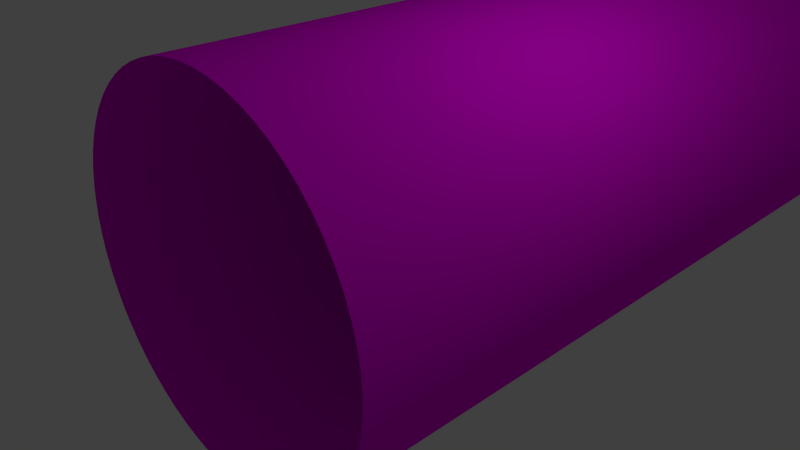 # Source: tunnel1.blend  (saved by Blender 2.74.0; exported with 4.5.12 LTS)
import bpy
from mathutils import Matrix  # noqa: F401  (used for matrix-valued properties, if any)

bpy.ops.wm.read_factory_settings(use_empty=True)
scene = bpy.context.scene
scene.name = 'Scene'

# ---- collections
col_collection_1 = bpy.data.collections.new('Collection 1'); scene.collection.children.link(col_collection_1)

# ---- images (referenced by path relative to the original .blend; pixels are not part of the script)
import os
ASSET_DIR = os.environ.get("B2B_ASSET_DIR", "")  # directory of the original .blend (textures are referenced by path, not embedded)
HERE = os.path.dirname(os.path.abspath(__file__))  # packed textures are extracted next to this script under _unpacked/

def load_image(name, relpath, width, height, colorspace="sRGB"):
    """Load a texture the original file referenced (path relative to the .blend, or extracted next to this script)."""
    p = next((c for c in (os.path.join(HERE, relpath), os.path.join(ASSET_DIR, relpath)) if relpath and os.path.exists(c)), "")
    if p:
        img = bpy.data.images.load(p, check_existing=True)
        img.name = name
    else:  # same state as the original file: an image datablock whose file is absent (Cycles renders it pink)
        img = bpy.data.images.new(name, width, height)
        img.source = "FILE"
        img.filepath = "//" + (relpath or name)
    img.colorspace_settings.name = colorspace
    return img
img_brick_wall_by_zicon_d4f232l_png = load_image('brick_wall_by_zicon-d4f232l.png', 'diffuse.jpg', 1024, 1024, 'sRGB')

# ---- materials (node trees are filled in below, after node groups)
mat_material_009 = bpy.data.materials.new('Material.009')
mat_material_009.alpha_threshold = 0.0
mat_material_009.roughness = 0.5

# ---- material node trees
mat_material_009.use_nodes = True; mat_material_009.node_tree.nodes.clear()
_N = mat_material_009.node_tree.nodes; _L = mat_material_009.node_tree.links
n0 = _N.new('ShaderNodeOutputMaterial'); n0.name = 'Material Output'; n0.location = (300, 300)
n1 = _N.new('ShaderNodeBsdfDiffuse'); n1.name = 'Diffuse BSDF'; n1.location = (10, 300)
n2 = _N.new('ShaderNodeTexImage'); n2.name = 'Image Texture'; n2.location = (-180, 300)
n2.width = 140
n2.image = img_brick_wall_by_zicon_d4f232l_png
_L.new(n1.outputs[0], n0.inputs[0])
_L.new(n2.outputs[0], n1.inputs[0])
n0.is_active_output = True

# ---- world
world_world = bpy.data.worlds.new('World'); scene.world = world_world
world_world.color = (0.05088, 0.05088, 0.05088)
world_world.use_sun_shadow = False
world_world.sun_shadow_jitter_overblur = 0.0
world_world.cycles.sampling_method = 'MANUAL'
world_world.cycles.sample_map_resolution = 256

# ---- cameras
cam_camera = bpy.data.cameras.new('Camera')
cam_camera.clip_end = 100.0
cam_camera.lens = 35.0
cam_camera.sensor_width = 32.0
cam_camera.sensor_height = 18.0
cam_camera.ortho_scale = 7.314
cam_camera.dof.focus_distance = 0.0

# ---- lights
light_lamp = bpy.data.lights.new('Lamp', 'POINT')
light_lamp.transmission_factor = 0.0
light_lamp.cutoff_distance = 30.0
light_lamp.energy = 100.0
light_lamp.shadow_buffer_clip_start = 1.001
light_lamp.shadow_soft_size = 0.1
light_lamp.shadow_maximum_resolution = 0.006
light_lamp.use_absolute_resolution = True
light_lamp.cycles.use_multiple_importance_sampling = False

# ---- meshes
me_cylinder_001 = bpy.data.meshes.new('Cylinder.001')
me_cylinder_001.from_pydata([(8.869e-07, 2.388, 2.388), (8.869e-07, -2.388, 2.388), (0.2341, 2.388, 2.376), (0.2341, -2.388, 2.376), (0.4659, 2.388, 2.342), (0.4659, -2.388, 2.342), (0.6932, 2.388, 2.285), (0.6932, -2.388, 2.285), (0.9138, 2.388, 2.206), (0.9138, -2.388, 2.206), (1.126, 2.388, 2.106), (1.126, -2.388, 2.106), (1.327, 2.388, 1.985), (1.327, -2.388, 1.985), (1.515, 2.388, 1.846), (1.515, -2.388, 1.846), (1.689, 2.388, 1.689), (1.689, -2.388, 1.689), (1.846, 2.388, 1.515), (1.846, -2.388, 1.515), (1.985, 2.388, 1.327), (1.985, -2.388, 1.327), (2.106, 2.388, 1.126), (2.106, -2.388, 1.126), (2.206, 2.388, 0.9138), (2.206, -2.388, 0.9138), (2.285, 2.388, 0.6932), (2.285, -2.388, 0.6932), (2.342, 2.388, 0.4659), (2.342, -2.388, 0.4659), (2.376, 2.388, 0.2341), (2.376, -2.388, 0.2341), (2.388, 2.388, 3.978e-08), (2.388, -2.388, -1.69e-07), (2.376, 2.388, -0.2341), (2.376, -2.388, -0.2341), (2.342, 2.388, -0.4659), (2.342, -2.388, -0.4659), (2.285, 2.388, -0.6932), (2.285, -2.388, -0.6932), (2.206, 2.388, -0.9138), (2.206, -2.388, -0.9138), (2.106, 2.388, -1.126), (2.106, -2.388, -1.126), (1.985, 2.388, -1.327), (1.985, -2.388, -1.327), (1.846, 2.388, -1.515), (1.846, -2.388, -1.515), (1.689, 2.388, -1.689), (1.689, -2.388, -1.689), (1.515, 2.388, -1.846), (1.515, -2.388, -1.846), (1.327, 2.388, -1.985), (1.327, -2.388, -1.985), (1.126, 2.388, -2.106), (1.126, -2.388, -2.106), (0.9138, 2.388, -2.206), (0.9138, -2.388, -2.206), (0.6932, 2.388, -2.285), (0.6932, -2.388, -2.285), (0.4659, 2.388, -2.342), (0.4659, -2.388, -2.342), (0.2341, 2.388, -2.376), (0.2341, -2.388, -2.376), (-1.03e-06, 2.388, -2.388), (-1.03e-06, -2.388, -2.388), (-0.2341, 2.388, -2.376), (-0.2341, -2.388, -2.376), (-0.4659, 2.388, -2.342), (-0.4659, -2.388, -2.342), (-0.6932, 2.388, -2.285), (-0.6932, -2.388, -2.285), (-0.9138, 2.388, -2.206), (-0.9138, -2.388, -2.206), (-1.126, 2.388, -2.106), (-1.126, -2.388, -2.106), (-1.327, 2.388, -1.985), (-1.327, -2.388, -1.985), (-1.515, 2.388, -1.846), (-1.515, -2.388, -1.846), (-1.689, 2.388, -1.689), (-1.689, -2.388, -1.689), (-1.846, 2.388, -1.515), (-1.846, -2.388, -1.515), (-1.985, 2.388, -1.327), (-1.985, -2.388, -1.327), (-2.106, 2.388, -1.126), (-2.106, -2.388, -1.126), (-2.206, 2.388, -0.9138), (-2.206, -2.388, -0.9138), (-2.285, 2.388, -0.6932), (-2.285, -2.388, -0.6932), (-2.342, 2.388, -0.4659), (-2.342, -2.388, -0.4659), (-2.376, 2.388, -0.2341), (-2.376, -2.388, -0.2341), (-2.388, 2.388, -6.814e-07), (-2.388, -2.388, -8.901e-07), (-2.376, 2.388, 0.2341), (-2.376, -2.388, 0.2341), (-2.342, 2.388, 0.4659), (-2.342, -2.388, 0.4659), (-2.285, 2.388, 0.6932), (-2.285, -2.388, 0.6932), (-2.206, 2.388, 0.9138), (-2.206, -2.388, 0.9138), (-2.106, 2.388, 1.126), (-2.106, -2.388, 1.126), (-1.985, 2.388, 1.327), (-1.985, -2.388, 1.327), (-1.846, 2.388, 1.515), (-1.846, -2.388, 1.515), (-1.689, 2.388, 1.689), (-1.689, -2.388, 1.689), (-1.515, 2.388, 1.846), (-1.515, -2.388, 1.846), (-1.327, 2.388, 1.985), (-1.327, -2.388, 1.985), (-1.126, 2.388, 2.106), (-1.126, -2.388, 2.106), (-0.9138, 2.388, 2.206), (-0.9138, -2.388, 2.206), (-0.6932, 2.388, 2.285), (-0.6932, -2.388, 2.285), (-0.4659, 2.388, 2.342), (-0.4659, -2.388, 2.342), (-0.2341, 2.388, 2.376), (-0.2341, -2.388, 2.376)], [], [(0, 2, 3, 1), (2, 4, 5, 3), (4, 6, 7, 5), (6, 8, 9, 7), (8, 10, 11, 9), (10, 12, 13, 11), (12, 14, 15, 13), (14, 16, 17, 15), (16, 18, 19, 17), (18, 20, 21, 19), (20, 22, 23, 21), (22, 24, 25, 23), (24, 26, 27, 25), (26, 28, 29, 27), (28, 30, 31, 29), (30, 32, 33, 31), (32, 34, 35, 33), (34, 36, 37, 35), (36, 38, 39, 37), (38, 40, 41, 39), (40, 42, 43, 41), (42, 44, 45, 43), (44, 46, 47, 45), (46, 48, 49, 47), (48, 50, 51, 49), (50, 52, 53, 51), (52, 54, 55, 53), (54, 56, 57, 55), (56, 58, 59, 57), (58, 60, 61, 59), (60, 62, 63, 61), (62, 64, 65, 63), (64, 66, 67, 65), (66, 68, 69, 67), (68, 70, 71, 69), (70, 72, 73, 71), (72, 74, 75, 73), (74, 76, 77, 75), (76, 78, 79, 77), (78, 80, 81, 79), (80, 82, 83, 81), (82, 84, 85, 83), (84, 86, 87, 85), (86, 88, 89, 87), (88, 90, 91, 89), (90, 92, 93, 91), (92, 94, 95, 93), (94, 96, 97, 95), (96, 98, 99, 97), (98, 100, 101, 99), (100, 102, 103, 101), (102, 104, 105, 103), (104, 106, 107, 105), (106, 108, 109, 107), (108, 110, 111, 109), (110, 112, 113, 111), (112, 114, 115, 113), (114, 116, 117, 115), (116, 118, 119, 117), (118, 120, 121, 119), (120, 122, 123, 121), (122, 124, 125, 123), (124, 126, 127, 125), (126, 0, 1, 127)])
me_cylinder_001.polygons.foreach_set('use_smooth', [True] * 64)
_uv = me_cylinder_001.uv_layers.new(name='UVMap')
_uv.uv.foreach_set('vector', [0.5115, 9.907e-05, 0.5469, 0.002477, 0.5153, 0.2411, 0.5074, 0.2405, 0.5469, 0.002477, 0.5822, 0.007209, 0.523, 0.2422, 0.5153, 0.2411, 0.5822, 0.007209, 0.6172, 0.01429, 0.5306, 0.2438, 0.523, 0.2422, 0.6172, 0.01429, 0.6518, 0.02371, 0.538, 0.246, 0.5306, 0.2438, 0.6518, 0.02371, 0.6859, 0.03546, 0.545, 0.2488, 0.538, 0.246, 0.6859, 0.03546, 0.7194, 0.04955, 0.5517, 0.252, 0.545, 0.2488, 0.7194, 0.04955, 0.7522, 0.06594, 0.558, 0.2557, 0.5517, 0.252, 0.7522, 0.06594, 0.7843, 0.08464, 0.5637, 0.2598, 0.558, 0.2557, 0.7843, 0.08464, 0.8154, 0.1056, 0.5689, 0.2644, 0.5637, 0.2598, 0.8154, 0.1056, 0.8456, 0.1289, 0.5735, 0.2693, 0.5689, 0.2644, 0.8456, 0.1289, 0.8747, 0.1545, 0.5774, 0.2745, 0.5735, 0.2693, 0.8747, 0.1545, 0.9025, 0.1823, 0.5818, 0.2779, 0.5774, 0.2745, 0.9025, 0.1823, 0.9291, 0.2123, 0.584, 0.2836, 0.5818, 0.2779, 0.9291, 0.2123, 0.9543, 0.2446, 0.5854, 0.2893, 0.584, 0.2836, 0.9543, 0.2446, 0.9779, 0.2791, 0.5859, 0.2951, 0.5854, 0.2893, 0.9779, 0.2791, 0.9999, 0.3158, 0.5855, 0.301, 0.5859, 0.2951, 0.9999, 0.3158, 0.9752, 0.3509, 0.5841, 0.3067, 0.5855, 0.301, 0.9752, 0.3509, 0.9491, 0.3837, 0.5818, 0.3124, 0.5841, 0.3067, 0.9491, 0.3837, 0.9216, 0.4142, 0.5788, 0.3178, 0.5818, 0.3124, 0.9216, 0.4142, 0.8928, 0.4424, 0.5749, 0.323, 0.5788, 0.3178, 0.8928, 0.4424, 0.8629, 0.4682, 0.5705, 0.3279, 0.5749, 0.323, 0.8629, 0.4682, 0.832, 0.4917, 0.5648, 0.3335, 0.5705, 0.3279, 0.832, 0.4917, 0.8002, 0.5129, 0.5613, 0.3358, 0.5648, 0.3335, 0.8002, 0.5129, 0.7675, 0.5317, 0.5545, 0.3398, 0.5613, 0.3358, 0.7675, 0.5317, 0.7341, 0.5481, 0.5471, 0.3432, 0.5545, 0.3398, 0.7341, 0.5481, 0.7001, 0.5623, 0.5394, 0.3461, 0.5471, 0.3432, 0.7001, 0.5623, 0.6656, 0.574, 0.5315, 0.3484, 0.5394, 0.3461, 0.6656, 0.574, 0.6306, 0.5835, 0.5244, 0.3511, 0.5315, 0.3484, 0.6306, 0.5835, 0.5954, 0.5905, 0.5181, 0.3535, 0.5244, 0.3511, 0.5954, 0.5905, 0.5599, 0.5952, 0.5088, 0.3546, 0.5181, 0.3535, 0.5599, 0.5952, 0.5244, 0.5976, 0.5029, 0.3562, 0.5088, 0.3546, 0.5244, 0.5976, 0.4888, 0.5976, 0.4969, 0.3573, 0.5029, 0.3562, 0.4888, 0.5976, 0.4533, 0.5952, 0.4874, 0.3564, 0.4969, 0.3573, 0.4533, 0.5952, 0.4179, 0.5905, 0.4779, 0.355, 0.4874, 0.3564, 0.4179, 0.5905, 0.3829, 0.5834, 0.4723, 0.3546, 0.4779, 0.355, 0.3829, 0.5834, 0.3482, 0.574, 0.4631, 0.3519, 0.4723, 0.3546, 0.3482, 0.574, 0.314, 0.5623, 0.4542, 0.3486, 0.4631, 0.3519, 0.314, 0.5623, 0.2804, 0.5482, 0.4457, 0.3449, 0.4542, 0.3486, 0.2804, 0.5482, 0.2475, 0.5317, 0.4376, 0.3408, 0.4457, 0.3449, 0.2475, 0.5317, 0.2154, 0.513, 0.4283, 0.3357, 0.4376, 0.3408, 0.2154, 0.513, 0.1842, 0.492, 0.4242, 0.3327, 0.4283, 0.3357, 0.1842, 0.492, 0.154, 0.4687, 0.4213, 0.3287, 0.4242, 0.3327, 0.154, 0.4687, 0.125, 0.4431, 0.419, 0.3242, 0.4213, 0.3287, 0.125, 0.4431, 0.09719, 0.4153, 0.4173, 0.3194, 0.419, 0.3242, 0.09719, 0.4153, 0.07068, 0.3853, 0.4162, 0.3144, 0.4173, 0.3194, 0.07068, 0.3853, 0.04559, 0.353, 0.4134, 0.3082, 0.4162, 0.3144, 0.04559, 0.353, 0.02202, 0.3185, 0.4137, 0.3028, 0.4134, 0.3082, 0.02202, 0.3185, 7.729e-05, 0.2818, 0.4147, 0.2974, 0.4137, 0.3028, 7.729e-05, 0.2818, 0.02483, 0.2467, 0.4167, 0.292, 0.4147, 0.2974, 0.02483, 0.2467, 0.05105, 0.2139, 0.4194, 0.2867, 0.4167, 0.292, 0.05105, 0.2139, 0.07862, 0.1834, 0.4229, 0.2814, 0.4194, 0.2867, 0.07862, 0.1834, 0.1074, 0.1552, 0.4269, 0.2762, 0.4229, 0.2814, 0.1074, 0.1552, 0.1374, 0.1294, 0.4315, 0.2712, 0.4269, 0.2762, 0.1374, 0.1294, 0.1683, 0.1059, 0.4366, 0.2663, 0.4315, 0.2712, 0.1683, 0.1059, 0.2002, 0.08475, 0.4423, 0.2618, 0.4366, 0.2663, 0.2002, 0.08475, 0.2329, 0.06593, 0.4484, 0.2576, 0.4423, 0.2618, 0.2329, 0.06593, 0.2663, 0.04946, 0.4548, 0.2537, 0.4484, 0.2576, 0.2663, 0.04946, 0.3003, 0.03534, 0.4616, 0.2503, 0.4548, 0.2537, 0.3003, 0.03534, 0.3348, 0.02357, 0.4687, 0.2474, 0.4616, 0.2503, 0.3348, 0.02357, 0.3697, 0.01416, 0.4762, 0.245, 0.4687, 0.2474, 0.3697, 0.01416, 0.405, 0.007105, 0.4839, 0.2432, 0.4762, 0.245, 0.405, 0.007105, 0.4404, 0.002412, 0.4917, 0.242, 0.4839, 0.2432, 0.4404, 0.002412, 0.4759, 7.729e-05, 0.4997, 0.2414, 0.4917, 0.242, 0.4759, 7.729e-05, 0.5115, 9.907e-05, 0.5074, 0.2405, 0.4997, 0.2414])
me_cylinder_001.materials.append(mat_material_009)
me_cylinder_001.use_remesh_preserve_volume = False
me_cylinder_001.use_remesh_preserve_attributes = False
me_cylinder_001.use_mirror_vertex_groups = False
me_cylinder_001.use_paint_bone_selection = False
me_cylinder_001.use_paint_mask = True
me_cylinder_001.update()

# ---- objects
ob_cylinder = bpy.data.objects.new('Cylinder', me_cylinder_001)
ob_lamp = bpy.data.objects.new('Lamp', light_lamp)
ob_camera = bpy.data.objects.new('Camera', cam_camera)

# ---- transforms, parenting, visibility, modifiers, constraints
ob_cylinder.location = (0.5592, -0.3412, 0.8172)
ob_cylinder.lineart.crease_threshold = 0.0
_m = ob_cylinder.modifiers.new('Array', 'ARRAY')
_m.count = 7
_m.constant_offset_displace = (0.0, 0.0, 0.0)
_m.relative_offset_displace = (0.0, 1.0, 0.0)
ob_lamp.location = (4.076, 1.005, 5.904)
ob_lamp.rotation_euler = (0.6503, 0.05522, 1.866)
ob_lamp.lock_rotations_4d = False
ob_lamp.empty_display_type = 'ARROWS'
ob_lamp.color = (0.0, 0.0, 0.0, 0.0)
ob_lamp.lineart.crease_threshold = 0.0
ob_camera.location = (7.481, -6.508, 5.344)
ob_camera.rotation_euler = (1.109, 0.01082, 0.8149)
ob_camera.lock_rotations_4d = False
ob_camera.empty_display_type = 'ARROWS'
ob_camera.color = (0.0, 0.0, 0.0, 0.0)
ob_camera.display_type = 'WIRE'
ob_camera.lineart.crease_threshold = 0.0

# ---- collection membership
col_collection_1.objects.link(ob_cylinder)
col_collection_1.objects.link(ob_lamp)
col_collection_1.objects.link(ob_camera)

# ---- scene / render settings (as saved in the file)
scene.camera = ob_camera
scene.frame_start = 0; scene.frame_end = 250; scene.frame_set(1)
scene.render.engine = 'CYCLES'
scene.render.resolution_percentage = 50
scene.render.dither_intensity = 0.0
scene.render.use_bake_selected_to_active = True
scene.cycles.use_denoising = False
scene.cycles.samples = 10
scene.cycles.sampling_pattern = 'TABULATED_SOBOL'
scene.cycles.light_sampling_threshold = 0.0
scene.cycles.use_adaptive_sampling = False
scene.cycles.use_light_tree = False
scene.cycles.blur_glossy = 0.0
scene.cycles.pixel_filter_type = 'GAUSSIAN'
scene.cycles.sample_clamp_indirect = 0.0
scene.view_settings.view_transform = 'Standard'
bpy.context.view_layer.update()
